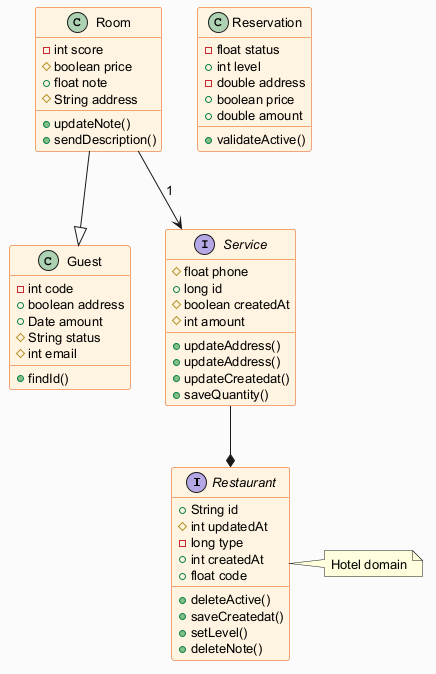

The diagram above was rendered by PlantUML. Its source (embedded in the PNG):
@startuml
skinparam backgroundColor #FAFAFA
skinparam classBackgroundColor #FFF3E0
skinparam classBorderColor #E65100
skinparam defaultFontSize 13
interface Restaurant {
  +String id
  #int updatedAt
  -long type
  +int createdAt
  +float code
  +deleteActive()
  +saveCreatedat()
  +setLevel()
  +deleteNote()
}
class Room {
  -int score
  #boolean price
  +float note
  #String address
  +updateNote()
  +sendDescription()
}
class Guest {
  -int code
  +boolean address
  +Date amount
  #String status
  #int email
  +findId()
}
interface Service {
  #float phone
  +long id
  #boolean createdAt
  #int amount
  +updateAddress()
  +updateAddress()
  +updateCreatedat()
  +saveQuantity()
}
class Reservation {
  -float status
  +int level
  -double address
  +boolean price
  +double amount
  +validateActive()
}
Room --|> Guest
Service --* Restaurant
Room --> Service : "1"
note right of Restaurant : Hotel domain
@enduml